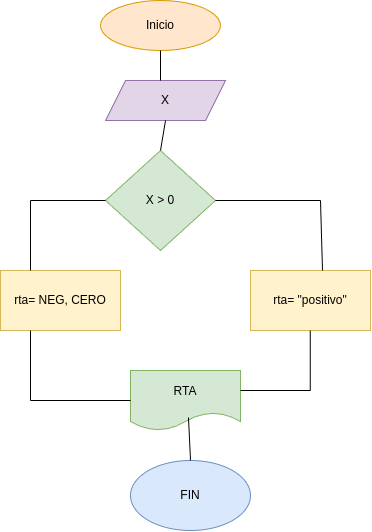

The diagram above was exported from draw.io. Its source (the exported page's mxGraphModel, read from the mxfile embedded in the PNG):
<mxGraphModel dx="426" dy="574" grid="1" gridSize="10" guides="1" tooltips="1" connect="1" arrows="1" fold="1" page="1" pageScale="1" pageWidth="850" pageHeight="1100" math="0" shadow="0">
  <root>
    <mxCell id="0" />
    <mxCell id="1" parent="0" />
    <mxCell id="2" value="Inicio" style="ellipse;whiteSpace=wrap;html=1;fillColor=#ffe6cc;strokeColor=#d79b00;" parent="1" vertex="1">
      <mxGeometry x="120" y="20" width="120" height="50" as="geometry" />
    </mxCell>
    <mxCell id="3" value="X" style="shape=parallelogram;perimeter=parallelogramPerimeter;whiteSpace=wrap;html=1;fixedSize=1;fillColor=#e1d5e7;strokeColor=#9673a6;" parent="1" vertex="1">
      <mxGeometry x="125" y="100" width="120" height="40" as="geometry" />
    </mxCell>
    <mxCell id="4" value="X &amp;gt; 0" style="rhombus;whiteSpace=wrap;html=1;fillColor=#d5e8d4;strokeColor=#82b366;" parent="1" vertex="1">
      <mxGeometry x="125" y="170" width="110" height="100" as="geometry" />
    </mxCell>
    <mxCell id="5" value="rta= NEG, CERO" style="rounded=0;whiteSpace=wrap;html=1;fillColor=#fff2cc;strokeColor=#d6b656;" parent="1" vertex="1">
      <mxGeometry x="20" y="290" width="120" height="60" as="geometry" />
    </mxCell>
    <mxCell id="6" value="rta= &quot;positivo&quot;" style="rounded=0;whiteSpace=wrap;html=1;fillColor=#fff2cc;strokeColor=#d6b656;" parent="1" vertex="1">
      <mxGeometry x="270" y="290" width="120" height="60" as="geometry" />
    </mxCell>
    <mxCell id="7" value="RTA" style="shape=document;whiteSpace=wrap;html=1;boundedLbl=1;fillColor=#d5e8d4;strokeColor=#82b366;" parent="1" vertex="1">
      <mxGeometry x="150" y="390" width="110" height="60" as="geometry" />
    </mxCell>
    <mxCell id="8" value="FIN" style="ellipse;whiteSpace=wrap;html=1;fillColor=#dae8fc;strokeColor=#6c8ebf;" parent="1" vertex="1">
      <mxGeometry x="150" y="480" width="120" height="70" as="geometry" />
    </mxCell>
    <mxCell id="9" value="" style="endArrow=none;html=1;entryX=0.5;entryY=1;entryDx=0;entryDy=0;" parent="1" target="2" edge="1">
      <mxGeometry width="50" height="50" relative="1" as="geometry">
        <mxPoint x="180" y="100" as="sourcePoint" />
        <mxPoint x="230" y="170" as="targetPoint" />
      </mxGeometry>
    </mxCell>
    <mxCell id="10" value="" style="endArrow=none;html=1;entryX=0.5;entryY=1;entryDx=0;entryDy=0;exitX=0.5;exitY=0;exitDx=0;exitDy=0;" parent="1" source="4" target="3" edge="1">
      <mxGeometry width="50" height="50" relative="1" as="geometry">
        <mxPoint x="185" y="170" as="sourcePoint" />
        <mxPoint x="230" y="170" as="targetPoint" />
      </mxGeometry>
    </mxCell>
    <mxCell id="11" value="" style="endArrow=none;html=1;exitX=1;exitY=0.5;exitDx=0;exitDy=0;" parent="1" source="4" edge="1">
      <mxGeometry width="50" height="50" relative="1" as="geometry">
        <mxPoint x="240" y="220" as="sourcePoint" />
        <mxPoint x="340" y="220" as="targetPoint" />
      </mxGeometry>
    </mxCell>
    <mxCell id="12" value="" style="endArrow=none;html=1;" parent="1" target="4" edge="1">
      <mxGeometry width="50" height="50" relative="1" as="geometry">
        <mxPoint x="50" y="220" as="sourcePoint" />
        <mxPoint x="230" y="170" as="targetPoint" />
      </mxGeometry>
    </mxCell>
    <mxCell id="13" value="" style="endArrow=none;html=1;entryX=0.25;entryY=0;entryDx=0;entryDy=0;" parent="1" target="5" edge="1">
      <mxGeometry width="50" height="50" relative="1" as="geometry">
        <mxPoint x="50" y="220" as="sourcePoint" />
        <mxPoint x="50" y="280" as="targetPoint" />
      </mxGeometry>
    </mxCell>
    <mxCell id="14" value="" style="endArrow=none;html=1;exitX=0.6;exitY=0;exitDx=0;exitDy=0;exitPerimeter=0;" parent="1" source="6" edge="1">
      <mxGeometry width="50" height="50" relative="1" as="geometry">
        <mxPoint x="180" y="220" as="sourcePoint" />
        <mxPoint x="340" y="220" as="targetPoint" />
      </mxGeometry>
    </mxCell>
    <mxCell id="15" value="" style="endArrow=none;html=1;exitX=0.25;exitY=1;exitDx=0;exitDy=0;" parent="1" source="5" edge="1">
      <mxGeometry width="50" height="50" relative="1" as="geometry">
        <mxPoint x="180" y="220" as="sourcePoint" />
        <mxPoint x="50" y="420" as="targetPoint" />
      </mxGeometry>
    </mxCell>
    <mxCell id="16" value="" style="endArrow=none;html=1;entryX=0;entryY=0.5;entryDx=0;entryDy=0;" parent="1" target="7" edge="1">
      <mxGeometry width="50" height="50" relative="1" as="geometry">
        <mxPoint x="50" y="420" as="sourcePoint" />
        <mxPoint x="230" y="290" as="targetPoint" />
      </mxGeometry>
    </mxCell>
    <mxCell id="17" value="" style="endArrow=none;html=1;" parent="1" edge="1">
      <mxGeometry width="50" height="50" relative="1" as="geometry">
        <mxPoint x="329.76" y="350" as="sourcePoint" />
        <mxPoint x="329.76" y="410" as="targetPoint" />
      </mxGeometry>
    </mxCell>
    <mxCell id="18" value="" style="endArrow=none;html=1;" parent="1" edge="1">
      <mxGeometry width="50" height="50" relative="1" as="geometry">
        <mxPoint x="330" y="410" as="sourcePoint" />
        <mxPoint x="260" y="410" as="targetPoint" />
        <Array as="points">
          <mxPoint x="270" y="410" />
        </Array>
      </mxGeometry>
    </mxCell>
    <mxCell id="19" value="" style="endArrow=none;html=1;entryX=0.5;entryY=0;entryDx=0;entryDy=0;exitX=0.527;exitY=0.783;exitDx=0;exitDy=0;exitPerimeter=0;" parent="1" source="7" target="8" edge="1">
      <mxGeometry width="50" height="50" relative="1" as="geometry">
        <mxPoint x="180" y="340" as="sourcePoint" />
        <mxPoint x="230" y="290" as="targetPoint" />
      </mxGeometry>
    </mxCell>
  </root>
</mxGraphModel>